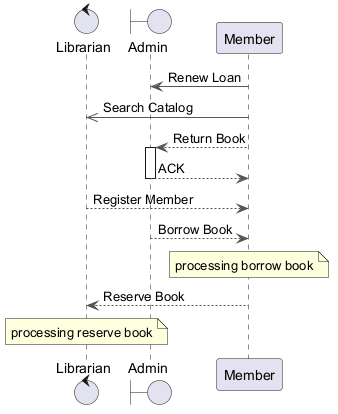

The diagram above was rendered by PlantUML. Its source (embedded in the PNG):
@startuml
skinparam backgroundColor #FFFFFF
skinparam classBackgroundColor #E8F4FA
skinparam classBorderColor #2C7DA0
skinparam ArrowColor #555555
control "Librarian" as L
boundary "Admin" as A
participant "Member" as M
M -> A : Renew Loan
M ->> L : Search Catalog
M --> A : Return Book
activate A
A --> M : ACK
deactivate A
L --> M : Register Member
A --> M : Borrow Book
note over M : processing borrow book
M --> L : Reserve Book
note over L : processing reserve book
@enduml